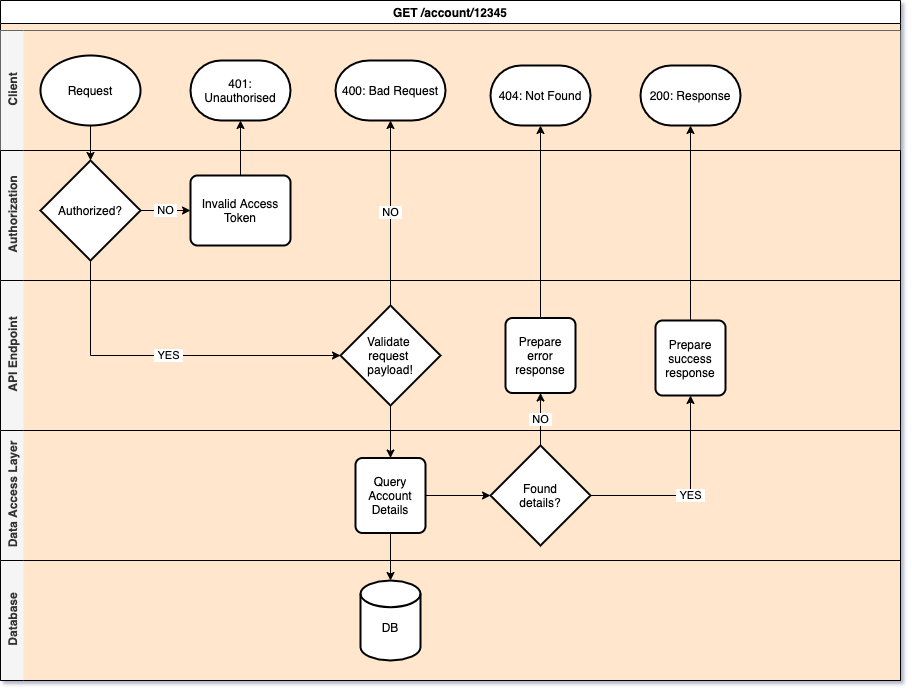

The diagram above was exported from draw.io. Its source (the exported page's mxGraphModel, read from the mxfile embedded in the PNG):
<mxGraphModel dx="1346" dy="763" grid="1" gridSize="10" guides="1" tooltips="1" connect="1" arrows="1" fold="1" page="1" pageScale="1" pageWidth="827" pageHeight="1169" math="0" shadow="0">
  <root>
    <mxCell id="WIyWlLk6GJQsqaUBKTNV-0" />
    <mxCell id="WIyWlLk6GJQsqaUBKTNV-1" parent="WIyWlLk6GJQsqaUBKTNV-0" />
    <mxCell id="Q2JHpyXK3tvcLyVBupTh-1" value="GET /account/12345" style="swimlane;swimlaneLine=1;glass=0;shadow=0;rounded=0;sketch=0;swimlaneFillColor=#FFE6CC;" parent="WIyWlLk6GJQsqaUBKTNV-1" vertex="1">
      <mxGeometry x="100" y="60" width="900" height="680" as="geometry" />
    </mxCell>
    <mxCell id="Q2JHpyXK3tvcLyVBupTh-2" value="Client" style="swimlane;html=1;horizontal=0;swimlaneLine=0;fillColor=#f5f5f5;strokeColor=#666666;fontColor=#333333;" parent="Q2JHpyXK3tvcLyVBupTh-1" vertex="1">
      <mxGeometry y="30" width="900" height="120" as="geometry">
        <mxRectangle x="260" y="330" width="30" height="50" as="alternateBounds" />
      </mxGeometry>
    </mxCell>
    <mxCell id="Q2JHpyXK3tvcLyVBupTh-7" value="Request" style="strokeWidth=2;html=1;shape=mxgraph.flowchart.start_1;whiteSpace=wrap;" parent="Q2JHpyXK3tvcLyVBupTh-2" vertex="1">
      <mxGeometry x="40" y="25" width="100" height="70" as="geometry" />
    </mxCell>
    <mxCell id="Q2JHpyXK3tvcLyVBupTh-10" value="401: Unauthorised" style="strokeWidth=2;html=1;shape=mxgraph.flowchart.terminator;whiteSpace=wrap;" parent="Q2JHpyXK3tvcLyVBupTh-2" vertex="1">
      <mxGeometry x="190" y="30" width="100" height="60" as="geometry" />
    </mxCell>
    <mxCell id="Q2JHpyXK3tvcLyVBupTh-25" value="400: Bad Request" style="strokeWidth=2;html=1;shape=mxgraph.flowchart.terminator;whiteSpace=wrap;" parent="Q2JHpyXK3tvcLyVBupTh-2" vertex="1">
      <mxGeometry x="335" y="30" width="110" height="60" as="geometry" />
    </mxCell>
    <mxCell id="Q2JHpyXK3tvcLyVBupTh-32" value="404: Not Found" style="strokeWidth=2;html=1;shape=mxgraph.flowchart.terminator;whiteSpace=wrap;" parent="Q2JHpyXK3tvcLyVBupTh-2" vertex="1">
      <mxGeometry x="490" y="35" width="100" height="60" as="geometry" />
    </mxCell>
    <mxCell id="ZfSD3USpCY6e5y5g9DAe-16" value="200: Response" style="strokeWidth=2;html=1;shape=mxgraph.flowchart.terminator;whiteSpace=wrap;" vertex="1" parent="Q2JHpyXK3tvcLyVBupTh-2">
      <mxGeometry x="640" y="35" width="100" height="60" as="geometry" />
    </mxCell>
    <mxCell id="Q2JHpyXK3tvcLyVBupTh-4" value="Authorization" style="swimlane;html=1;horizontal=0;swimlaneLine=0;fillColor=#f5f5f5;fontColor=#333333;" parent="Q2JHpyXK3tvcLyVBupTh-1" vertex="1">
      <mxGeometry y="150" width="900" height="130" as="geometry">
        <mxRectangle x="260" y="330" width="30" height="50" as="alternateBounds" />
      </mxGeometry>
    </mxCell>
    <mxCell id="Q2JHpyXK3tvcLyVBupTh-12" value="&amp;nbsp;NO&amp;nbsp;" style="edgeStyle=orthogonalEdgeStyle;rounded=0;orthogonalLoop=1;jettySize=auto;html=1;entryX=0;entryY=0.5;entryDx=0;entryDy=0;" parent="Q2JHpyXK3tvcLyVBupTh-4" source="Q2JHpyXK3tvcLyVBupTh-8" target="Q2JHpyXK3tvcLyVBupTh-11" edge="1">
      <mxGeometry relative="1" as="geometry" />
    </mxCell>
    <mxCell id="Q2JHpyXK3tvcLyVBupTh-8" value="Authorized?" style="strokeWidth=2;html=1;shape=mxgraph.flowchart.decision;whiteSpace=wrap;" parent="Q2JHpyXK3tvcLyVBupTh-4" vertex="1">
      <mxGeometry x="40" y="10" width="100" height="100" as="geometry" />
    </mxCell>
    <mxCell id="Q2JHpyXK3tvcLyVBupTh-11" value="Invalid Access Token" style="rounded=1;whiteSpace=wrap;html=1;absoluteArcSize=1;arcSize=14;strokeWidth=2;" parent="Q2JHpyXK3tvcLyVBupTh-4" vertex="1">
      <mxGeometry x="190" y="25" width="100" height="70" as="geometry" />
    </mxCell>
    <mxCell id="Q2JHpyXK3tvcLyVBupTh-5" value="API Endpoint" style="swimlane;html=1;horizontal=0;swimlaneLine=0;fillColor=#f5f5f5;fontColor=#333333;" parent="Q2JHpyXK3tvcLyVBupTh-1" vertex="1">
      <mxGeometry y="280" width="900" height="150" as="geometry">
        <mxRectangle x="260" y="330" width="30" height="50" as="alternateBounds" />
      </mxGeometry>
    </mxCell>
    <mxCell id="Q2JHpyXK3tvcLyVBupTh-14" value="Validate &lt;br&gt;request &lt;br&gt;payload!" style="strokeWidth=2;html=1;shape=mxgraph.flowchart.decision;whiteSpace=wrap;" parent="Q2JHpyXK3tvcLyVBupTh-5" vertex="1">
      <mxGeometry x="340" y="25" width="100" height="100" as="geometry" />
    </mxCell>
    <mxCell id="ZfSD3USpCY6e5y5g9DAe-8" value="Prepare&lt;br&gt;error&lt;br&gt;response" style="rounded=1;whiteSpace=wrap;html=1;absoluteArcSize=1;arcSize=14;strokeWidth=2;shadow=0;glass=0;sketch=0;gradientColor=none;" vertex="1" parent="Q2JHpyXK3tvcLyVBupTh-5">
      <mxGeometry x="505" y="37.5" width="70" height="75" as="geometry" />
    </mxCell>
    <mxCell id="ZfSD3USpCY6e5y5g9DAe-14" value="Prepare&lt;br&gt;success&lt;br&gt;response" style="rounded=1;whiteSpace=wrap;html=1;absoluteArcSize=1;arcSize=14;strokeWidth=2;shadow=0;glass=0;sketch=0;gradientColor=none;" vertex="1" parent="Q2JHpyXK3tvcLyVBupTh-5">
      <mxGeometry x="655" y="40" width="70" height="75" as="geometry" />
    </mxCell>
    <mxCell id="Q2JHpyXK3tvcLyVBupTh-9" style="edgeStyle=orthogonalEdgeStyle;rounded=0;orthogonalLoop=1;jettySize=auto;html=1;entryX=0.5;entryY=0;entryDx=0;entryDy=0;entryPerimeter=0;" parent="Q2JHpyXK3tvcLyVBupTh-1" source="Q2JHpyXK3tvcLyVBupTh-7" target="Q2JHpyXK3tvcLyVBupTh-8" edge="1">
      <mxGeometry relative="1" as="geometry" />
    </mxCell>
    <mxCell id="Q2JHpyXK3tvcLyVBupTh-13" style="edgeStyle=orthogonalEdgeStyle;rounded=0;orthogonalLoop=1;jettySize=auto;html=1;entryX=0.5;entryY=1;entryDx=0;entryDy=0;entryPerimeter=0;" parent="Q2JHpyXK3tvcLyVBupTh-1" source="Q2JHpyXK3tvcLyVBupTh-11" target="Q2JHpyXK3tvcLyVBupTh-10" edge="1">
      <mxGeometry relative="1" as="geometry" />
    </mxCell>
    <mxCell id="Q2JHpyXK3tvcLyVBupTh-6" value="Data Access Layer" style="swimlane;html=1;horizontal=0;swimlaneLine=0;startSize=23;fillColor=#f5f5f5;fontColor=#333333;" parent="Q2JHpyXK3tvcLyVBupTh-1" vertex="1">
      <mxGeometry y="430" width="900" height="130" as="geometry">
        <mxRectangle x="260" y="330" width="30" height="50" as="alternateBounds" />
      </mxGeometry>
    </mxCell>
    <mxCell id="ZfSD3USpCY6e5y5g9DAe-12" style="edgeStyle=orthogonalEdgeStyle;rounded=0;orthogonalLoop=1;jettySize=auto;html=1;entryX=0;entryY=0.5;entryDx=0;entryDy=0;entryPerimeter=0;" edge="1" parent="Q2JHpyXK3tvcLyVBupTh-6" source="Q2JHpyXK3tvcLyVBupTh-17" target="ZfSD3USpCY6e5y5g9DAe-11">
      <mxGeometry relative="1" as="geometry" />
    </mxCell>
    <mxCell id="Q2JHpyXK3tvcLyVBupTh-17" value="Query Account Details" style="rounded=1;whiteSpace=wrap;html=1;absoluteArcSize=1;arcSize=14;strokeWidth=2;shadow=0;glass=0;sketch=0;gradientColor=none;" parent="Q2JHpyXK3tvcLyVBupTh-6" vertex="1">
      <mxGeometry x="355" y="27.5" width="70" height="75" as="geometry" />
    </mxCell>
    <mxCell id="ZfSD3USpCY6e5y5g9DAe-11" value="Found&lt;br&gt;details?" style="strokeWidth=2;html=1;shape=mxgraph.flowchart.decision;whiteSpace=wrap;" vertex="1" parent="Q2JHpyXK3tvcLyVBupTh-6">
      <mxGeometry x="490" y="15" width="100" height="100" as="geometry" />
    </mxCell>
    <mxCell id="Q2JHpyXK3tvcLyVBupTh-26" value="&amp;nbsp;NO&amp;nbsp;" style="edgeStyle=orthogonalEdgeStyle;rounded=0;orthogonalLoop=1;jettySize=auto;html=1;" parent="Q2JHpyXK3tvcLyVBupTh-1" source="Q2JHpyXK3tvcLyVBupTh-14" target="Q2JHpyXK3tvcLyVBupTh-25" edge="1">
      <mxGeometry relative="1" as="geometry" />
    </mxCell>
    <mxCell id="ZfSD3USpCY6e5y5g9DAe-1" value="Database" style="swimlane;html=1;horizontal=0;swimlaneLine=0;startSize=23;fillColor=#f5f5f5;fontColor=#333333;" vertex="1" parent="Q2JHpyXK3tvcLyVBupTh-1">
      <mxGeometry y="560" width="900" height="120" as="geometry">
        <mxRectangle x="260" y="330" width="30" height="50" as="alternateBounds" />
      </mxGeometry>
    </mxCell>
    <mxCell id="ZfSD3USpCY6e5y5g9DAe-2" value="&lt;br&gt;DB" style="strokeWidth=2;html=1;shape=mxgraph.flowchart.database;whiteSpace=wrap;rounded=0;shadow=0;glass=0;sketch=0;gradientColor=none;" vertex="1" parent="ZfSD3USpCY6e5y5g9DAe-1">
      <mxGeometry x="360" y="20" width="60" height="80" as="geometry" />
    </mxCell>
    <mxCell id="ZfSD3USpCY6e5y5g9DAe-5" value="&amp;nbsp;YES&amp;nbsp;" style="edgeStyle=orthogonalEdgeStyle;rounded=0;orthogonalLoop=1;jettySize=auto;html=1;entryX=0;entryY=0.5;entryDx=0;entryDy=0;entryPerimeter=0;" edge="1" parent="Q2JHpyXK3tvcLyVBupTh-1" source="Q2JHpyXK3tvcLyVBupTh-8" target="Q2JHpyXK3tvcLyVBupTh-14">
      <mxGeometry relative="1" as="geometry">
        <Array as="points">
          <mxPoint x="90" y="355" />
        </Array>
      </mxGeometry>
    </mxCell>
    <mxCell id="ZfSD3USpCY6e5y5g9DAe-6" style="edgeStyle=orthogonalEdgeStyle;rounded=0;orthogonalLoop=1;jettySize=auto;html=1;" edge="1" parent="Q2JHpyXK3tvcLyVBupTh-1" source="Q2JHpyXK3tvcLyVBupTh-17" target="ZfSD3USpCY6e5y5g9DAe-2">
      <mxGeometry relative="1" as="geometry" />
    </mxCell>
    <mxCell id="ZfSD3USpCY6e5y5g9DAe-7" style="edgeStyle=orthogonalEdgeStyle;rounded=0;orthogonalLoop=1;jettySize=auto;html=1;entryX=0.5;entryY=0;entryDx=0;entryDy=0;" edge="1" parent="Q2JHpyXK3tvcLyVBupTh-1" source="Q2JHpyXK3tvcLyVBupTh-14" target="Q2JHpyXK3tvcLyVBupTh-17">
      <mxGeometry relative="1" as="geometry" />
    </mxCell>
    <mxCell id="ZfSD3USpCY6e5y5g9DAe-10" style="edgeStyle=orthogonalEdgeStyle;rounded=0;orthogonalLoop=1;jettySize=auto;html=1;entryX=0.5;entryY=1;entryDx=0;entryDy=0;entryPerimeter=0;" edge="1" parent="Q2JHpyXK3tvcLyVBupTh-1" source="ZfSD3USpCY6e5y5g9DAe-8" target="Q2JHpyXK3tvcLyVBupTh-32">
      <mxGeometry relative="1" as="geometry" />
    </mxCell>
    <mxCell id="ZfSD3USpCY6e5y5g9DAe-13" value="&amp;nbsp;NO&amp;nbsp;" style="edgeStyle=orthogonalEdgeStyle;rounded=0;orthogonalLoop=1;jettySize=auto;html=1;entryX=0.5;entryY=1;entryDx=0;entryDy=0;" edge="1" parent="Q2JHpyXK3tvcLyVBupTh-1" source="ZfSD3USpCY6e5y5g9DAe-11" target="ZfSD3USpCY6e5y5g9DAe-8">
      <mxGeometry relative="1" as="geometry" />
    </mxCell>
    <mxCell id="ZfSD3USpCY6e5y5g9DAe-15" value="&amp;nbsp;YES&amp;nbsp;" style="edgeStyle=orthogonalEdgeStyle;rounded=0;orthogonalLoop=1;jettySize=auto;html=1;entryX=0.5;entryY=1;entryDx=0;entryDy=0;" edge="1" parent="Q2JHpyXK3tvcLyVBupTh-1" source="ZfSD3USpCY6e5y5g9DAe-11" target="ZfSD3USpCY6e5y5g9DAe-14">
      <mxGeometry relative="1" as="geometry" />
    </mxCell>
    <mxCell id="ZfSD3USpCY6e5y5g9DAe-17" style="edgeStyle=orthogonalEdgeStyle;rounded=0;orthogonalLoop=1;jettySize=auto;html=1;entryX=0.5;entryY=1;entryDx=0;entryDy=0;entryPerimeter=0;" edge="1" parent="Q2JHpyXK3tvcLyVBupTh-1" source="ZfSD3USpCY6e5y5g9DAe-14" target="ZfSD3USpCY6e5y5g9DAe-16">
      <mxGeometry relative="1" as="geometry" />
    </mxCell>
  </root>
</mxGraphModel>